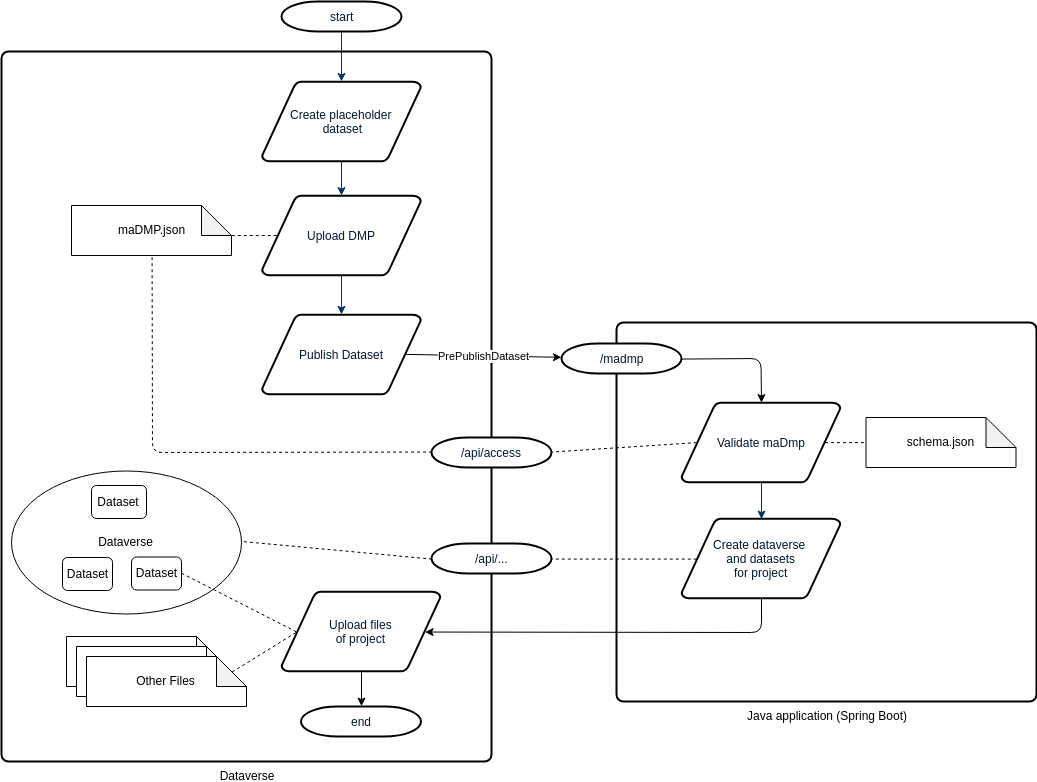

The diagram above was exported from draw.io. Its source (the exported page's mxGraphModel, read from the mxfile embedded in the PNG):
<mxGraphModel dx="3020" dy="913" grid="1" gridSize="10" guides="1" tooltips="1" connect="1" arrows="1" fold="1" page="1" pageScale="1" pageWidth="1169" pageHeight="827" background="#ffffff" math="0" shadow="0">
  <root>
    <mxCell id="0" />
    <mxCell id="1" parent="0" />
    <mxCell id="how8kwEBKpJ9zuNp7BUW-58" value="Dataverse" style="rounded=1;html=1;absoluteArcSize=1;arcSize=14;strokeWidth=2;labelPosition=center;verticalLabelPosition=bottom;align=center;verticalAlign=top;whiteSpace=wrap;" parent="1" vertex="1">
      <mxGeometry x="-20" y="110" width="490" height="710" as="geometry" />
    </mxCell>
    <mxCell id="2" value="start" style="shape=mxgraph.flowchart.terminator;fillColor=#FFFFFF;strokeColor=#000000;strokeWidth=2;gradientColor=none;gradientDirection=north;fontColor=#001933;fontStyle=0;html=1;" parent="1" vertex="1">
      <mxGeometry x="260" y="60" width="120" height="30" as="geometry" />
    </mxCell>
    <mxCell id="7" style="fontColor=#001933;fontStyle=1;strokeColor=#003366;strokeWidth=1;html=1;entryX=0.5;entryY=0;entryDx=0;entryDy=0;entryPerimeter=0;" parent="1" source="2" target="how8kwEBKpJ9zuNp7BUW-56" edge="1">
      <mxGeometry relative="1" as="geometry">
        <mxPoint x="319.99999999999955" y="130" as="targetPoint" />
      </mxGeometry>
    </mxCell>
    <mxCell id="how8kwEBKpJ9zuNp7BUW-56" value="Create placeholder&lt;br&gt;&amp;nbsp;dataset" style="shape=mxgraph.flowchart.data;fillColor=#FFFFFF;strokeColor=#000000;strokeWidth=2;gradientColor=none;gradientDirection=north;fontColor=#001933;fontStyle=0;html=1;" parent="1" vertex="1">
      <mxGeometry x="240.5" y="140" width="159" height="80" as="geometry" />
    </mxCell>
    <mxCell id="how8kwEBKpJ9zuNp7BUW-59" value="Java application (Spring Boot)" style="rounded=1;html=1;absoluteArcSize=1;arcSize=14;strokeWidth=2;labelPosition=center;verticalLabelPosition=bottom;align=center;verticalAlign=top;whiteSpace=wrap;" parent="1" vertex="1">
      <mxGeometry x="595" y="381" width="420" height="379" as="geometry" />
    </mxCell>
    <mxCell id="how8kwEBKpJ9zuNp7BUW-62" value="Validate maDmp" style="shape=mxgraph.flowchart.data;fillColor=#FFFFFF;strokeColor=#000000;strokeWidth=2;gradientColor=none;gradientDirection=north;fontColor=#001933;fontStyle=0;html=1;" parent="1" vertex="1">
      <mxGeometry x="660" y="461" width="159" height="80" as="geometry" />
    </mxCell>
    <mxCell id="how8kwEBKpJ9zuNp7BUW-63" value="Upload DMP" style="shape=mxgraph.flowchart.data;fillColor=#FFFFFF;strokeColor=#000000;strokeWidth=2;gradientColor=none;gradientDirection=north;fontColor=#001933;fontStyle=0;html=1;" parent="1" vertex="1">
      <mxGeometry x="240.5" y="254" width="159" height="80" as="geometry" />
    </mxCell>
    <mxCell id="how8kwEBKpJ9zuNp7BUW-64" style="fontColor=#001933;fontStyle=1;strokeColor=#003366;strokeWidth=1;html=1;entryX=0.5;entryY=0;entryDx=0;entryDy=0;entryPerimeter=0;exitX=0.5;exitY=1;exitDx=0;exitDy=0;exitPerimeter=0;" parent="1" source="how8kwEBKpJ9zuNp7BUW-56" target="how8kwEBKpJ9zuNp7BUW-63" edge="1">
      <mxGeometry relative="1" as="geometry">
        <mxPoint x="330" y="220" as="sourcePoint" />
        <mxPoint x="330" y="250" as="targetPoint" />
      </mxGeometry>
    </mxCell>
    <mxCell id="how8kwEBKpJ9zuNp7BUW-65" value="schema.json" style="shape=note;whiteSpace=wrap;html=1;backgroundOutline=1;darkOpacity=0.05;" parent="1" vertex="1">
      <mxGeometry x="844.5" y="476" width="150" height="50" as="geometry" />
    </mxCell>
    <mxCell id="how8kwEBKpJ9zuNp7BUW-60" value="/madmp" style="shape=mxgraph.flowchart.terminator;fillColor=#FFFFFF;strokeColor=#000000;strokeWidth=2;gradientColor=none;gradientDirection=north;fontColor=#001933;fontStyle=0;html=1;" parent="1" vertex="1">
      <mxGeometry x="540" y="402" width="120" height="30" as="geometry" />
    </mxCell>
    <mxCell id="how8kwEBKpJ9zuNp7BUW-66" value="&lt;span&gt;PrePublishDataset&lt;/span&gt;" style="endArrow=classic;html=1;exitX=0.905;exitY=0.5;exitDx=0;exitDy=0;exitPerimeter=0;" parent="1" source="how8kwEBKpJ9zuNp7BUW-74" target="how8kwEBKpJ9zuNp7BUW-60" edge="1">
      <mxGeometry width="50" height="50" relative="1" as="geometry">
        <mxPoint x="384" y="390" as="sourcePoint" />
        <mxPoint x="610" y="389" as="targetPoint" />
      </mxGeometry>
    </mxCell>
    <mxCell id="how8kwEBKpJ9zuNp7BUW-67" value="" style="endArrow=classic;html=1;exitX=1;exitY=0.5;exitDx=0;exitDy=0;exitPerimeter=0;entryX=0.5;entryY=0;entryDx=0;entryDy=0;entryPerimeter=0;" parent="1" source="how8kwEBKpJ9zuNp7BUW-60" target="how8kwEBKpJ9zuNp7BUW-62" edge="1">
      <mxGeometry width="50" height="50" relative="1" as="geometry">
        <mxPoint x="164.5" y="831" as="sourcePoint" />
        <mxPoint x="214.5" y="781" as="targetPoint" />
        <Array as="points">
          <mxPoint x="739.5" y="417" />
        </Array>
      </mxGeometry>
    </mxCell>
    <mxCell id="how8kwEBKpJ9zuNp7BUW-68" value="" style="endArrow=none;dashed=1;html=1;entryX=0;entryY=0.5;entryDx=0;entryDy=0;entryPerimeter=0;exitX=0.905;exitY=0.5;exitDx=0;exitDy=0;exitPerimeter=0;" parent="1" source="how8kwEBKpJ9zuNp7BUW-62" target="how8kwEBKpJ9zuNp7BUW-65" edge="1">
      <mxGeometry width="50" height="50" relative="1" as="geometry">
        <mxPoint x="164.5" y="831" as="sourcePoint" />
        <mxPoint x="214.5" y="781" as="targetPoint" />
      </mxGeometry>
    </mxCell>
    <mxCell id="how8kwEBKpJ9zuNp7BUW-70" value="maDMP.json" style="shape=note;whiteSpace=wrap;html=1;backgroundOutline=1;darkOpacity=0.05;" parent="1" vertex="1">
      <mxGeometry x="50" y="264" width="160" height="50" as="geometry" />
    </mxCell>
    <mxCell id="how8kwEBKpJ9zuNp7BUW-71" value="Other Files&lt;br&gt;" style="shape=note;whiteSpace=wrap;html=1;backgroundOutline=1;darkOpacity=0.05;" parent="1" vertex="1">
      <mxGeometry x="45" y="695" width="160" height="50" as="geometry" />
    </mxCell>
    <mxCell id="how8kwEBKpJ9zuNp7BUW-72" value="Other Files&lt;br&gt;" style="shape=note;whiteSpace=wrap;html=1;backgroundOutline=1;darkOpacity=0.05;" parent="1" vertex="1">
      <mxGeometry x="55" y="705" width="160" height="50" as="geometry" />
    </mxCell>
    <mxCell id="how8kwEBKpJ9zuNp7BUW-73" value="Other Files&lt;br&gt;" style="shape=note;whiteSpace=wrap;html=1;backgroundOutline=1;darkOpacity=0.05;" parent="1" vertex="1">
      <mxGeometry x="65" y="715" width="160" height="50" as="geometry" />
    </mxCell>
    <mxCell id="how8kwEBKpJ9zuNp7BUW-74" value="Publish Dataset" style="shape=mxgraph.flowchart.data;fillColor=#FFFFFF;strokeColor=#000000;strokeWidth=2;gradientColor=none;gradientDirection=north;fontColor=#001933;fontStyle=0;html=1;" parent="1" vertex="1">
      <mxGeometry x="240.5" y="373" width="159" height="80" as="geometry" />
    </mxCell>
    <mxCell id="how8kwEBKpJ9zuNp7BUW-75" style="fontColor=#001933;fontStyle=1;strokeColor=#003366;strokeWidth=1;html=1;entryX=0.5;entryY=0;entryDx=0;entryDy=0;entryPerimeter=0;exitX=0.5;exitY=1;exitDx=0;exitDy=0;exitPerimeter=0;" parent="1" source="how8kwEBKpJ9zuNp7BUW-63" target="how8kwEBKpJ9zuNp7BUW-74" edge="1">
      <mxGeometry relative="1" as="geometry">
        <mxPoint x="330" y="330" as="sourcePoint" />
        <mxPoint x="330" y="360" as="targetPoint" />
      </mxGeometry>
    </mxCell>
    <mxCell id="how8kwEBKpJ9zuNp7BUW-77" value="" style="endArrow=none;dashed=1;html=1;entryX=0;entryY=0;entryDx=160;entryDy=30;entryPerimeter=0;exitX=0.095;exitY=0.5;exitDx=0;exitDy=0;exitPerimeter=0;" parent="1" source="how8kwEBKpJ9zuNp7BUW-63" target="how8kwEBKpJ9zuNp7BUW-70" edge="1">
      <mxGeometry width="50" height="50" relative="1" as="geometry">
        <mxPoint x="266" y="400" as="sourcePoint" />
        <mxPoint x="230" y="384" as="targetPoint" />
      </mxGeometry>
    </mxCell>
    <mxCell id="how8kwEBKpJ9zuNp7BUW-78" value="" style="endArrow=none;dashed=1;html=1;entryX=0.5;entryY=1;entryDx=0;entryDy=0;entryPerimeter=0;exitX=0;exitY=0.5;exitDx=0;exitDy=0;exitPerimeter=0;" parent="1" source="how8kwEBKpJ9zuNp7BUW-81" target="how8kwEBKpJ9zuNp7BUW-70" edge="1">
      <mxGeometry width="50" height="50" relative="1" as="geometry">
        <mxPoint x="130" y="620" as="sourcePoint" />
        <mxPoint x="180" y="570" as="targetPoint" />
        <Array as="points">
          <mxPoint x="131" y="511" />
        </Array>
      </mxGeometry>
    </mxCell>
    <mxCell id="how8kwEBKpJ9zuNp7BUW-81" value="/api/access" style="shape=mxgraph.flowchart.terminator;fillColor=#FFFFFF;strokeColor=#000000;strokeWidth=2;gradientColor=none;gradientDirection=north;fontColor=#001933;fontStyle=0;html=1;" parent="1" vertex="1">
      <mxGeometry x="410" y="496" width="120" height="30" as="geometry" />
    </mxCell>
    <mxCell id="how8kwEBKpJ9zuNp7BUW-82" value="" style="endArrow=none;dashed=1;html=1;entryX=1;entryY=0.5;entryDx=0;entryDy=0;entryPerimeter=0;exitX=0.095;exitY=0.5;exitDx=0;exitDy=0;exitPerimeter=0;" parent="1" source="how8kwEBKpJ9zuNp7BUW-62" target="how8kwEBKpJ9zuNp7BUW-81" edge="1">
      <mxGeometry width="50" height="50" relative="1" as="geometry">
        <mxPoint x="30" y="910" as="sourcePoint" />
        <mxPoint x="80" y="860" as="targetPoint" />
      </mxGeometry>
    </mxCell>
    <mxCell id="how8kwEBKpJ9zuNp7BUW-83" value="Create dataverse&amp;nbsp;&lt;br&gt;and datasets&lt;br&gt;for project&lt;br&gt;" style="shape=mxgraph.flowchart.data;fillColor=#FFFFFF;strokeColor=#000000;strokeWidth=2;gradientColor=none;gradientDirection=north;fontColor=#001933;fontStyle=0;html=1;" parent="1" vertex="1">
      <mxGeometry x="660" y="577" width="159" height="80" as="geometry" />
    </mxCell>
    <mxCell id="how8kwEBKpJ9zuNp7BUW-84" value="/api/..." style="shape=mxgraph.flowchart.terminator;fillColor=#FFFFFF;strokeColor=#000000;strokeWidth=2;gradientColor=none;gradientDirection=north;fontColor=#001933;fontStyle=0;html=1;" parent="1" vertex="1">
      <mxGeometry x="410" y="602" width="120" height="30" as="geometry" />
    </mxCell>
    <mxCell id="how8kwEBKpJ9zuNp7BUW-85" value="" style="endArrow=none;dashed=1;html=1;exitX=0.095;exitY=0.5;exitDx=0;exitDy=0;exitPerimeter=0;entryX=1;entryY=0.5;entryDx=0;entryDy=0;entryPerimeter=0;" parent="1" source="how8kwEBKpJ9zuNp7BUW-83" target="how8kwEBKpJ9zuNp7BUW-84" edge="1">
      <mxGeometry width="50" height="50" relative="1" as="geometry">
        <mxPoint x="688.5" y="704.5" as="sourcePoint" />
        <mxPoint x="530" y="705" as="targetPoint" />
      </mxGeometry>
    </mxCell>
    <mxCell id="how8kwEBKpJ9zuNp7BUW-87" style="fontColor=#001933;fontStyle=1;strokeColor=#003366;strokeWidth=1;html=1;entryX=0.5;entryY=0;entryDx=0;entryDy=0;entryPerimeter=0;exitX=0.5;exitY=1;exitDx=0;exitDy=0;exitPerimeter=0;" parent="1" source="how8kwEBKpJ9zuNp7BUW-62" target="how8kwEBKpJ9zuNp7BUW-83" edge="1">
      <mxGeometry relative="1" as="geometry">
        <mxPoint x="319.5" y="367" as="sourcePoint" />
        <mxPoint x="319.5" y="387" as="targetPoint" />
      </mxGeometry>
    </mxCell>
    <mxCell id="Ae3lIsMQYtskZUnXqaf6-9" value="Dataverse" style="ellipse;whiteSpace=wrap;html=1;" vertex="1" parent="1">
      <mxGeometry x="-10" y="529" width="230" height="143" as="geometry" />
    </mxCell>
    <mxCell id="Ae3lIsMQYtskZUnXqaf6-10" value="Dataset" style="rounded=1;whiteSpace=wrap;html=1;" vertex="1" parent="1">
      <mxGeometry x="41" y="616" width="50" height="33" as="geometry" />
    </mxCell>
    <mxCell id="Ae3lIsMQYtskZUnXqaf6-11" value="Dataset" style="rounded=1;whiteSpace=wrap;html=1;" vertex="1" parent="1">
      <mxGeometry x="110" y="615.5" width="50" height="33" as="geometry" />
    </mxCell>
    <mxCell id="Ae3lIsMQYtskZUnXqaf6-12" value="Dataset" style="rounded=1;whiteSpace=wrap;html=1;" vertex="1" parent="1">
      <mxGeometry x="70" y="544" width="55" height="33" as="geometry" />
    </mxCell>
    <mxCell id="Ae3lIsMQYtskZUnXqaf6-13" value="" style="endArrow=none;dashed=1;html=1;exitX=0;exitY=0.5;exitDx=0;exitDy=0;exitPerimeter=0;entryX=1;entryY=0.5;entryDx=0;entryDy=0;" edge="1" parent="1" source="how8kwEBKpJ9zuNp7BUW-84" target="Ae3lIsMQYtskZUnXqaf6-9">
      <mxGeometry width="50" height="50" relative="1" as="geometry">
        <mxPoint x="685.294117647059" y="627.5882352941178" as="sourcePoint" />
        <mxPoint x="540.5882352941176" y="627.5882352941178" as="targetPoint" />
      </mxGeometry>
    </mxCell>
    <mxCell id="Ae3lIsMQYtskZUnXqaf6-16" value="Upload files&lt;br&gt;of project&lt;br&gt;" style="shape=mxgraph.flowchart.data;fillColor=#FFFFFF;strokeColor=#000000;strokeWidth=2;gradientColor=none;gradientDirection=north;fontColor=#001933;fontStyle=0;html=1;" vertex="1" parent="1">
      <mxGeometry x="260" y="650" width="159" height="80" as="geometry" />
    </mxCell>
    <mxCell id="Ae3lIsMQYtskZUnXqaf6-17" value="end" style="shape=mxgraph.flowchart.terminator;fillColor=#FFFFFF;strokeColor=#000000;strokeWidth=2;gradientColor=none;gradientDirection=north;fontColor=#001933;fontStyle=0;html=1;" vertex="1" parent="1">
      <mxGeometry x="279.5" y="765" width="120" height="30" as="geometry" />
    </mxCell>
    <mxCell id="Ae3lIsMQYtskZUnXqaf6-18" value="" style="endArrow=classic;html=1;exitX=0.5;exitY=1;exitDx=0;exitDy=0;exitPerimeter=0;entryX=0.905;entryY=0.5;entryDx=0;entryDy=0;entryPerimeter=0;" edge="1" parent="1" target="Ae3lIsMQYtskZUnXqaf6-16">
      <mxGeometry width="50" height="50" relative="1" as="geometry">
        <mxPoint x="740" y="657.5882352941178" as="sourcePoint" />
        <mxPoint x="739.6306352459019" y="700" as="targetPoint" />
        <Array as="points">
          <mxPoint x="740" y="691" />
        </Array>
      </mxGeometry>
    </mxCell>
    <mxCell id="Ae3lIsMQYtskZUnXqaf6-19" value="" style="endArrow=classic;html=1;exitX=0.5;exitY=1;exitDx=0;exitDy=0;exitPerimeter=0;entryX=0.5;entryY=0;entryDx=0;entryDy=0;entryPerimeter=0;" edge="1" parent="1" source="Ae3lIsMQYtskZUnXqaf6-16" target="Ae3lIsMQYtskZUnXqaf6-17">
      <mxGeometry width="50" height="50" relative="1" as="geometry">
        <mxPoint x="380" y="780" as="sourcePoint" />
        <mxPoint x="579.6306352459019" y="720" as="targetPoint" />
      </mxGeometry>
    </mxCell>
    <mxCell id="Ae3lIsMQYtskZUnXqaf6-22" value="" style="endArrow=none;dashed=1;html=1;exitX=0;exitY=0;exitDx=145;exitDy=15;exitPerimeter=0;entryX=0.095;entryY=0.5;entryDx=0;entryDy=0;entryPerimeter=0;" edge="1" parent="1" source="how8kwEBKpJ9zuNp7BUW-73" target="Ae3lIsMQYtskZUnXqaf6-16">
      <mxGeometry width="50" height="50" relative="1" as="geometry">
        <mxPoint x="220" y="710" as="sourcePoint" />
        <mxPoint x="270" y="660" as="targetPoint" />
      </mxGeometry>
    </mxCell>
    <mxCell id="Ae3lIsMQYtskZUnXqaf6-23" value="" style="endArrow=none;dashed=1;html=1;exitX=1;exitY=0.5;exitDx=0;exitDy=0;entryX=0.095;entryY=0.5;entryDx=0;entryDy=0;entryPerimeter=0;" edge="1" parent="1" source="Ae3lIsMQYtskZUnXqaf6-11" target="Ae3lIsMQYtskZUnXqaf6-16">
      <mxGeometry width="50" height="50" relative="1" as="geometry">
        <mxPoint x="220.58823529411757" y="740.5294117647059" as="sourcePoint" />
        <mxPoint x="285.294117647059" y="700.5294117647059" as="targetPoint" />
      </mxGeometry>
    </mxCell>
  </root>
</mxGraphModel>